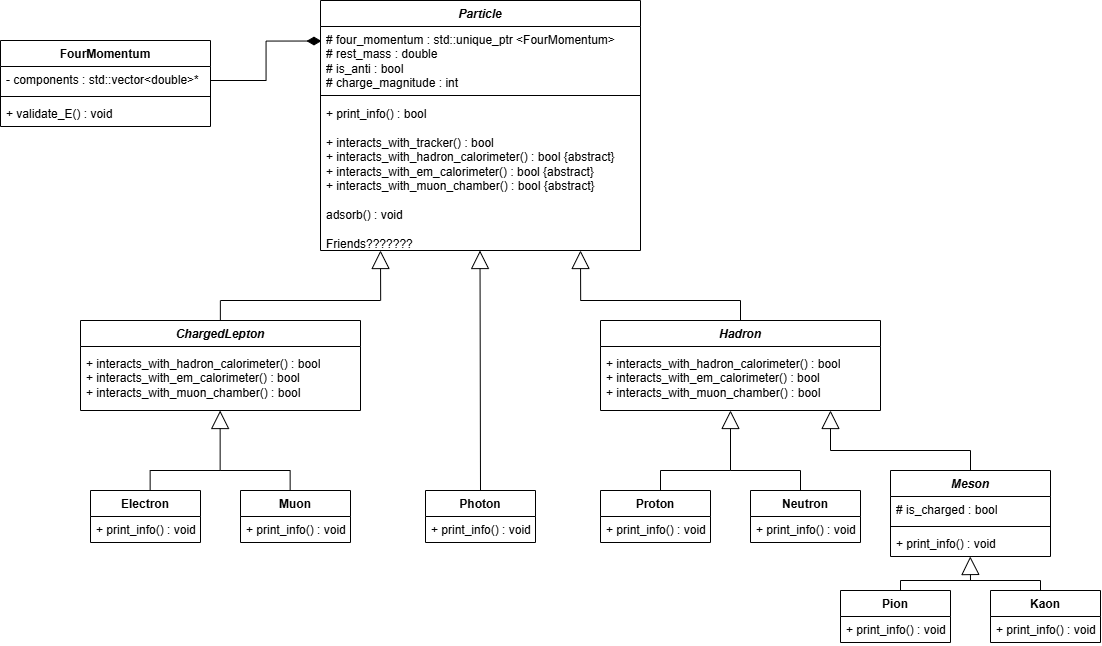

The diagram above was exported from draw.io. Its source (the exported page's mxGraphModel, read from the mxfile embedded in the PNG):
<mxGraphModel dx="1144" dy="872" grid="1" gridSize="10" guides="1" tooltips="1" connect="1" arrows="1" fold="1" page="1" pageScale="1" pageWidth="1169" pageHeight="827" math="0" shadow="0">
  <root>
    <mxCell id="0" />
    <mxCell id="1" parent="0" />
    <mxCell id="_ZyaFQvhYmC1FNdz97Yb-1" parent="1" style="swimlane;fontStyle=1;align=center;verticalAlign=top;childLayout=stackLayout;horizontal=1;startSize=26;horizontalStack=0;resizeParent=1;resizeParentMax=0;resizeLast=0;collapsible=1;marginBottom=0;whiteSpace=wrap;html=1;" value="&lt;i&gt;Particle&lt;/i&gt;" vertex="1">
      <mxGeometry height="250" width="320" x="400" y="40" as="geometry">
        <mxRectangle height="30" width="80" x="400" y="40" as="alternateBounds" />
      </mxGeometry>
    </mxCell>
    <mxCell id="_ZyaFQvhYmC1FNdz97Yb-2" parent="_ZyaFQvhYmC1FNdz97Yb-1" style="text;strokeColor=none;fillColor=none;align=left;verticalAlign=top;spacingLeft=4;spacingRight=4;overflow=hidden;rotatable=0;points=[[0,0.5],[1,0.5]];portConstraint=eastwest;whiteSpace=wrap;html=1;" value="# four_momentum : std::unique_ptr &amp;lt;FourMomentum&amp;gt;&lt;div&gt;# rest_mass : double&lt;/div&gt;&lt;div&gt;# is_anti : bool&lt;/div&gt;&lt;div&gt;# charge_magnitude : int&lt;/div&gt;&lt;div&gt;&lt;br&gt;&lt;/div&gt;&lt;div&gt;&lt;br&gt;&lt;/div&gt;" vertex="1">
      <mxGeometry height="64" width="320" y="26" as="geometry" />
    </mxCell>
    <mxCell id="_ZyaFQvhYmC1FNdz97Yb-3" parent="_ZyaFQvhYmC1FNdz97Yb-1" style="line;strokeWidth=1;fillColor=none;align=left;verticalAlign=middle;spacingTop=-1;spacingLeft=3;spacingRight=3;rotatable=0;labelPosition=right;points=[];portConstraint=eastwest;strokeColor=inherit;" value="" vertex="1">
      <mxGeometry height="10" width="320" y="90" as="geometry" />
    </mxCell>
    <mxCell id="_ZyaFQvhYmC1FNdz97Yb-4" parent="_ZyaFQvhYmC1FNdz97Yb-1" style="text;strokeColor=none;fillColor=none;align=left;verticalAlign=top;spacingLeft=4;spacingRight=4;overflow=hidden;rotatable=0;points=[[0,0.5],[1,0.5]];portConstraint=eastwest;whiteSpace=wrap;html=1;" value="+ print_info() : bool&lt;div&gt;&lt;br&gt;&lt;div&gt;+ interacts_with_tracker() : bool&lt;/div&gt;&lt;div&gt;+ interacts_with_hadron_calorimeter() : bool {abstract}&lt;/div&gt;&lt;div&gt;+ interacts_with_em_calorimeter() : bool&amp;nbsp;&lt;span style=&quot;background-color: transparent; color: light-dark(rgb(0, 0, 0), rgb(255, 255, 255));&quot;&gt;{abstract}&lt;/span&gt;&lt;/div&gt;&lt;div&gt;+ interacts_with_muon_chamber() : bool&amp;nbsp;&lt;span style=&quot;background-color: transparent; color: light-dark(rgb(0, 0, 0), rgb(255, 255, 255));&quot;&gt;{abstract}&lt;/span&gt;&lt;/div&gt;&lt;div&gt;&lt;br&gt;&lt;/div&gt;&lt;div&gt;adsorb() : void&lt;/div&gt;&lt;div&gt;&lt;br&gt;&lt;/div&gt;&lt;/div&gt;&lt;div&gt;Friends???????&lt;/div&gt;" vertex="1">
      <mxGeometry height="150" width="320" y="100" as="geometry" />
    </mxCell>
    <mxCell id="_ZyaFQvhYmC1FNdz97Yb-6" parent="1" style="swimlane;fontStyle=1;align=center;verticalAlign=top;childLayout=stackLayout;horizontal=1;startSize=26;horizontalStack=0;resizeParent=1;resizeParentMax=0;resizeLast=0;collapsible=1;marginBottom=0;whiteSpace=wrap;html=1;" value="&lt;i&gt;Hadron&lt;/i&gt;" vertex="1">
      <mxGeometry height="90" width="280" x="680" y="360" as="geometry" />
    </mxCell>
    <mxCell id="_ZyaFQvhYmC1FNdz97Yb-7" parent="_ZyaFQvhYmC1FNdz97Yb-6" style="text;strokeColor=none;fillColor=none;align=left;verticalAlign=top;spacingLeft=4;spacingRight=4;overflow=hidden;rotatable=0;points=[[0,0.5],[1,0.5]];portConstraint=eastwest;whiteSpace=wrap;html=1;" value="+ field: type" vertex="1">
      <mxGeometry height="4" width="280" y="26" as="geometry" />
    </mxCell>
    <mxCell id="_ZyaFQvhYmC1FNdz97Yb-9" parent="_ZyaFQvhYmC1FNdz97Yb-6" style="text;strokeColor=none;fillColor=none;align=left;verticalAlign=top;spacingLeft=4;spacingRight=4;overflow=hidden;rotatable=0;points=[[0,0.5],[1,0.5]];portConstraint=eastwest;whiteSpace=wrap;html=1;" value="&lt;div&gt;+ interacts_with_hadron_calorimeter() : bool&lt;/div&gt;&lt;div&gt;+ interacts_with_em_calorimeter() : bool&lt;/div&gt;&lt;div&gt;+ interacts_with_muon_chamber() : bool&lt;/div&gt;&lt;div&gt;&lt;br&gt;&lt;/div&gt;" vertex="1">
      <mxGeometry height="60" width="280" y="30" as="geometry" />
    </mxCell>
    <mxCell id="_ZyaFQvhYmC1FNdz97Yb-15" edge="1" parent="1" style="endArrow=block;endSize=16;endFill=0;html=1;rounded=0;" value="">
      <mxGeometry relative="1" width="160" as="geometry">
        <mxPoint x="660.17" y="340" as="sourcePoint" />
        <mxPoint x="660" y="290" as="targetPoint" />
      </mxGeometry>
    </mxCell>
    <mxCell id="_ZyaFQvhYmC1FNdz97Yb-16" edge="1" parent="1" style="endArrow=none;endSize=16;endFill=0;html=1;rounded=0;" value="">
      <mxGeometry relative="1" width="160" as="geometry">
        <mxPoint x="660" y="340" as="sourcePoint" />
        <mxPoint x="820" y="340" as="targetPoint" />
      </mxGeometry>
    </mxCell>
    <mxCell id="_ZyaFQvhYmC1FNdz97Yb-17" edge="1" parent="1" style="endArrow=none;endSize=16;endFill=0;html=1;rounded=0;entryX=0.5;entryY=0;entryDx=0;entryDy=0;" target="_ZyaFQvhYmC1FNdz97Yb-6" value="">
      <mxGeometry relative="1" width="160" as="geometry">
        <mxPoint x="820" y="340" as="sourcePoint" />
        <mxPoint x="730" y="340" as="targetPoint" />
      </mxGeometry>
    </mxCell>
    <mxCell id="_ZyaFQvhYmC1FNdz97Yb-18" parent="1" style="swimlane;fontStyle=1;align=center;verticalAlign=top;childLayout=stackLayout;horizontal=1;startSize=26;horizontalStack=0;resizeParent=1;resizeParentMax=0;resizeLast=0;collapsible=1;marginBottom=0;whiteSpace=wrap;html=1;" value="&lt;i&gt;Meson&lt;/i&gt;" vertex="1">
      <mxGeometry height="86" width="160" x="970" y="510" as="geometry" />
    </mxCell>
    <mxCell id="_ZyaFQvhYmC1FNdz97Yb-19" parent="_ZyaFQvhYmC1FNdz97Yb-18" style="text;strokeColor=none;fillColor=none;align=left;verticalAlign=top;spacingLeft=4;spacingRight=4;overflow=hidden;rotatable=0;points=[[0,0.5],[1,0.5]];portConstraint=eastwest;whiteSpace=wrap;html=1;" value="# is_charged : bool" vertex="1">
      <mxGeometry height="26" width="160" y="26" as="geometry" />
    </mxCell>
    <mxCell id="_ZyaFQvhYmC1FNdz97Yb-20" parent="_ZyaFQvhYmC1FNdz97Yb-18" style="line;strokeWidth=1;fillColor=none;align=left;verticalAlign=middle;spacingTop=-1;spacingLeft=3;spacingRight=3;rotatable=0;labelPosition=right;points=[];portConstraint=eastwest;strokeColor=inherit;" value="" vertex="1">
      <mxGeometry height="8" width="160" y="52" as="geometry" />
    </mxCell>
    <mxCell id="_ZyaFQvhYmC1FNdz97Yb-21" parent="_ZyaFQvhYmC1FNdz97Yb-18" style="text;strokeColor=none;fillColor=none;align=left;verticalAlign=top;spacingLeft=4;spacingRight=4;overflow=hidden;rotatable=0;points=[[0,0.5],[1,0.5]];portConstraint=eastwest;whiteSpace=wrap;html=1;" value="+ print_info() : void&amp;nbsp;" vertex="1">
      <mxGeometry height="26" width="160" y="60" as="geometry" />
    </mxCell>
    <mxCell id="_ZyaFQvhYmC1FNdz97Yb-23" edge="1" parent="1" style="endArrow=none;endSize=16;endFill=0;html=1;rounded=0;" value="">
      <mxGeometry relative="1" width="160" as="geometry">
        <mxPoint x="910" y="490" as="sourcePoint" />
        <mxPoint x="1050" y="490" as="targetPoint" />
      </mxGeometry>
    </mxCell>
    <mxCell id="_ZyaFQvhYmC1FNdz97Yb-24" edge="1" parent="1" source="_ZyaFQvhYmC1FNdz97Yb-18" style="endArrow=none;endSize=16;endFill=0;html=1;rounded=0;exitX=0.5;exitY=0;exitDx=0;exitDy=0;" value="">
      <mxGeometry relative="1" width="160" as="geometry">
        <mxPoint x="800" y="560" as="sourcePoint" />
        <mxPoint x="1050" y="490" as="targetPoint" />
      </mxGeometry>
    </mxCell>
    <mxCell id="_ZyaFQvhYmC1FNdz97Yb-27" edge="1" parent="1" style="endArrow=block;endSize=16;endFill=0;html=1;rounded=0;" value="">
      <mxGeometry relative="1" width="160" as="geometry">
        <mxPoint x="910" y="490" as="sourcePoint" />
        <mxPoint x="910" y="450" as="targetPoint" />
      </mxGeometry>
    </mxCell>
    <mxCell id="_ZyaFQvhYmC1FNdz97Yb-28" parent="1" style="swimlane;fontStyle=1;align=center;verticalAlign=top;childLayout=stackLayout;horizontal=1;startSize=26;horizontalStack=0;resizeParent=1;resizeParentMax=0;resizeLast=0;collapsible=1;marginBottom=0;whiteSpace=wrap;html=1;" value="Pion" vertex="1">
      <mxGeometry height="52" width="110" x="920" y="630" as="geometry" />
    </mxCell>
    <mxCell id="_ZyaFQvhYmC1FNdz97Yb-31" parent="_ZyaFQvhYmC1FNdz97Yb-28" style="text;strokeColor=none;fillColor=none;align=left;verticalAlign=top;spacingLeft=4;spacingRight=4;overflow=hidden;rotatable=0;points=[[0,0.5],[1,0.5]];portConstraint=eastwest;whiteSpace=wrap;html=1;" value="+ print_info() : void" vertex="1">
      <mxGeometry height="26" width="110" y="26" as="geometry" />
    </mxCell>
    <mxCell id="_ZyaFQvhYmC1FNdz97Yb-32" parent="1" style="swimlane;fontStyle=1;align=center;verticalAlign=top;childLayout=stackLayout;horizontal=1;startSize=26;horizontalStack=0;resizeParent=1;resizeParentMax=0;resizeLast=0;collapsible=1;marginBottom=0;whiteSpace=wrap;html=1;" value="Kaon" vertex="1">
      <mxGeometry height="52" width="110" x="1070" y="630" as="geometry" />
    </mxCell>
    <mxCell id="_ZyaFQvhYmC1FNdz97Yb-33" parent="_ZyaFQvhYmC1FNdz97Yb-32" style="text;strokeColor=none;fillColor=none;align=left;verticalAlign=top;spacingLeft=4;spacingRight=4;overflow=hidden;rotatable=0;points=[[0,0.5],[1,0.5]];portConstraint=eastwest;whiteSpace=wrap;html=1;" value="+ print_info() : void" vertex="1">
      <mxGeometry height="26" width="110" y="26" as="geometry" />
    </mxCell>
    <mxCell id="_ZyaFQvhYmC1FNdz97Yb-34" edge="1" parent="1" style="endArrow=block;endSize=16;endFill=0;html=1;rounded=0;" value="">
      <mxGeometry relative="1" width="160" as="geometry">
        <mxPoint x="1050" y="620" as="sourcePoint" />
        <mxPoint x="1049.75" y="596" as="targetPoint" />
      </mxGeometry>
    </mxCell>
    <mxCell id="_ZyaFQvhYmC1FNdz97Yb-35" edge="1" parent="1" style="endArrow=none;endSize=16;endFill=0;html=1;rounded=0;" value="">
      <mxGeometry relative="1" width="160" as="geometry">
        <mxPoint x="980" y="620" as="sourcePoint" />
        <mxPoint x="1050" y="620" as="targetPoint" />
      </mxGeometry>
    </mxCell>
    <mxCell id="_ZyaFQvhYmC1FNdz97Yb-36" edge="1" parent="1" style="endArrow=none;endSize=16;endFill=0;html=1;rounded=0;" value="">
      <mxGeometry relative="1" width="160" as="geometry">
        <mxPoint x="980" y="620" as="sourcePoint" />
        <mxPoint x="980" y="630" as="targetPoint" />
      </mxGeometry>
    </mxCell>
    <mxCell id="_ZyaFQvhYmC1FNdz97Yb-37" edge="1" parent="1" style="endArrow=none;endSize=16;endFill=0;html=1;rounded=0;" value="">
      <mxGeometry relative="1" width="160" as="geometry">
        <mxPoint x="1049" y="620" as="sourcePoint" />
        <mxPoint x="1120" y="620" as="targetPoint" />
      </mxGeometry>
    </mxCell>
    <mxCell id="_ZyaFQvhYmC1FNdz97Yb-38" edge="1" parent="1" style="endArrow=none;endSize=16;endFill=0;html=1;rounded=0;" value="">
      <mxGeometry relative="1" width="160" as="geometry">
        <mxPoint x="1120" y="630" as="sourcePoint" />
        <mxPoint x="1120" y="620" as="targetPoint" />
      </mxGeometry>
    </mxCell>
    <mxCell id="_ZyaFQvhYmC1FNdz97Yb-39" parent="1" style="swimlane;fontStyle=1;align=center;verticalAlign=top;childLayout=stackLayout;horizontal=1;startSize=26;horizontalStack=0;resizeParent=1;resizeParentMax=0;resizeLast=0;collapsible=1;marginBottom=0;whiteSpace=wrap;html=1;" value="Proton" vertex="1">
      <mxGeometry height="52" width="110" x="680" y="530" as="geometry" />
    </mxCell>
    <mxCell id="_ZyaFQvhYmC1FNdz97Yb-40" parent="_ZyaFQvhYmC1FNdz97Yb-39" style="text;strokeColor=none;fillColor=none;align=left;verticalAlign=top;spacingLeft=4;spacingRight=4;overflow=hidden;rotatable=0;points=[[0,0.5],[1,0.5]];portConstraint=eastwest;whiteSpace=wrap;html=1;" value="+ print_info() : void" vertex="1">
      <mxGeometry height="26" width="110" y="26" as="geometry" />
    </mxCell>
    <mxCell id="_ZyaFQvhYmC1FNdz97Yb-41" parent="1" style="swimlane;fontStyle=1;align=center;verticalAlign=top;childLayout=stackLayout;horizontal=1;startSize=26;horizontalStack=0;resizeParent=1;resizeParentMax=0;resizeLast=0;collapsible=1;marginBottom=0;whiteSpace=wrap;html=1;" value="Neutron" vertex="1">
      <mxGeometry height="52" width="110" x="830" y="530" as="geometry" />
    </mxCell>
    <mxCell id="_ZyaFQvhYmC1FNdz97Yb-42" parent="_ZyaFQvhYmC1FNdz97Yb-41" style="text;strokeColor=none;fillColor=none;align=left;verticalAlign=top;spacingLeft=4;spacingRight=4;overflow=hidden;rotatable=0;points=[[0,0.5],[1,0.5]];portConstraint=eastwest;whiteSpace=wrap;html=1;" value="+ print_info() : void" vertex="1">
      <mxGeometry height="26" width="110" y="26" as="geometry" />
    </mxCell>
    <mxCell id="_ZyaFQvhYmC1FNdz97Yb-44" edge="1" parent="1" style="endArrow=none;endSize=16;endFill=0;html=1;rounded=0;" value="">
      <mxGeometry relative="1" width="160" as="geometry">
        <mxPoint x="810" y="510" as="sourcePoint" />
        <mxPoint x="880" y="510" as="targetPoint" />
      </mxGeometry>
    </mxCell>
    <mxCell id="_ZyaFQvhYmC1FNdz97Yb-46" edge="1" parent="1" style="endArrow=none;endSize=16;endFill=0;html=1;rounded=0;" value="">
      <mxGeometry relative="1" width="160" as="geometry">
        <mxPoint x="740" y="510" as="sourcePoint" />
        <mxPoint x="810" y="510" as="targetPoint" />
      </mxGeometry>
    </mxCell>
    <mxCell id="_ZyaFQvhYmC1FNdz97Yb-47" edge="1" parent="1" style="endArrow=block;endSize=16;endFill=0;html=1;rounded=0;" value="">
      <mxGeometry relative="1" width="160" as="geometry">
        <mxPoint x="810" y="510" as="sourcePoint" />
        <mxPoint x="810" y="450" as="targetPoint" />
      </mxGeometry>
    </mxCell>
    <mxCell id="_ZyaFQvhYmC1FNdz97Yb-49" edge="1" parent="1" style="endArrow=none;endSize=16;endFill=0;html=1;rounded=0;" value="&lt;br&gt;&lt;div&gt;&lt;br&gt;&lt;/div&gt;">
      <mxGeometry relative="1" width="160" as="geometry">
        <mxPoint x="740" y="510" as="sourcePoint" />
        <mxPoint x="740" y="530" as="targetPoint" />
      </mxGeometry>
    </mxCell>
    <mxCell id="_ZyaFQvhYmC1FNdz97Yb-50" edge="1" parent="1" style="endArrow=none;endSize=16;endFill=0;html=1;rounded=0;" value="&lt;br&gt;&lt;div&gt;&lt;br&gt;&lt;/div&gt;">
      <mxGeometry relative="1" width="160" as="geometry">
        <mxPoint x="880" y="510" as="sourcePoint" />
        <mxPoint x="880" y="530" as="targetPoint" />
      </mxGeometry>
    </mxCell>
    <mxCell id="_ZyaFQvhYmC1FNdz97Yb-51" parent="1" style="swimlane;fontStyle=1;align=center;verticalAlign=top;childLayout=stackLayout;horizontal=1;startSize=26;horizontalStack=0;resizeParent=1;resizeParentMax=0;resizeLast=0;collapsible=1;marginBottom=0;whiteSpace=wrap;html=1;" value="FourMomentum" vertex="1">
      <mxGeometry height="86" width="210" x="80" y="80" as="geometry" />
    </mxCell>
    <mxCell id="_ZyaFQvhYmC1FNdz97Yb-52" parent="_ZyaFQvhYmC1FNdz97Yb-51" style="text;strokeColor=none;fillColor=none;align=left;verticalAlign=top;spacingLeft=4;spacingRight=4;overflow=hidden;rotatable=0;points=[[0,0.5],[1,0.5]];portConstraint=eastwest;whiteSpace=wrap;html=1;" value="- components : std::vector&amp;lt;double&amp;gt;*" vertex="1">
      <mxGeometry height="26" width="210" y="26" as="geometry" />
    </mxCell>
    <mxCell id="_ZyaFQvhYmC1FNdz97Yb-53" parent="_ZyaFQvhYmC1FNdz97Yb-51" style="line;strokeWidth=1;fillColor=none;align=left;verticalAlign=middle;spacingTop=-1;spacingLeft=3;spacingRight=3;rotatable=0;labelPosition=right;points=[];portConstraint=eastwest;strokeColor=inherit;" value="" vertex="1">
      <mxGeometry height="8" width="210" y="52" as="geometry" />
    </mxCell>
    <mxCell id="_ZyaFQvhYmC1FNdz97Yb-54" parent="_ZyaFQvhYmC1FNdz97Yb-51" style="text;strokeColor=none;fillColor=none;align=left;verticalAlign=top;spacingLeft=4;spacingRight=4;overflow=hidden;rotatable=0;points=[[0,0.5],[1,0.5]];portConstraint=eastwest;whiteSpace=wrap;html=1;" value="+ validate_E() : void&amp;nbsp;" vertex="1">
      <mxGeometry height="26" width="210" y="60" as="geometry" />
    </mxCell>
    <mxCell id="_ZyaFQvhYmC1FNdz97Yb-55" edge="1" parent="1" style="endArrow=diamondThin;html=1;endSize=12;startArrow=none;startSize=14;startFill=0;edgeStyle=orthogonalEdgeStyle;align=left;verticalAlign=bottom;rounded=0;entryX=0.003;entryY=0.227;entryDx=0;entryDy=0;entryPerimeter=0;endFill=1;" target="_ZyaFQvhYmC1FNdz97Yb-2" value="">
      <mxGeometry relative="1" x="-1" y="3" as="geometry">
        <mxPoint x="290" y="120" as="sourcePoint" />
        <mxPoint x="360" y="80" as="targetPoint" />
      </mxGeometry>
    </mxCell>
    <mxCell id="_ZyaFQvhYmC1FNdz97Yb-56" parent="1" style="swimlane;fontStyle=1;align=center;verticalAlign=top;childLayout=stackLayout;horizontal=1;startSize=26;horizontalStack=0;resizeParent=1;resizeParentMax=0;resizeLast=0;collapsible=1;marginBottom=0;whiteSpace=wrap;html=1;" value="&lt;i&gt;ChargedLepton&lt;/i&gt;" vertex="1">
      <mxGeometry height="90" width="280" x="160" y="360" as="geometry" />
    </mxCell>
    <mxCell id="_ZyaFQvhYmC1FNdz97Yb-57" parent="_ZyaFQvhYmC1FNdz97Yb-56" style="text;strokeColor=none;fillColor=none;align=left;verticalAlign=top;spacingLeft=4;spacingRight=4;overflow=hidden;rotatable=0;points=[[0,0.5],[1,0.5]];portConstraint=eastwest;whiteSpace=wrap;html=1;" value="+ field: type" vertex="1">
      <mxGeometry height="4" width="280" y="26" as="geometry" />
    </mxCell>
    <mxCell id="_ZyaFQvhYmC1FNdz97Yb-58" parent="_ZyaFQvhYmC1FNdz97Yb-56" style="text;strokeColor=none;fillColor=none;align=left;verticalAlign=top;spacingLeft=4;spacingRight=4;overflow=hidden;rotatable=0;points=[[0,0.5],[1,0.5]];portConstraint=eastwest;whiteSpace=wrap;html=1;" value="&lt;div&gt;+ interacts_with_hadron_calorimeter() : bool&lt;/div&gt;&lt;div&gt;+ interacts_with_em_calorimeter() : bool&lt;/div&gt;&lt;div&gt;+ interacts_with_muon_chamber() : bool&lt;/div&gt;&lt;div&gt;&lt;br&gt;&lt;/div&gt;" vertex="1">
      <mxGeometry height="60" width="280" y="30" as="geometry" />
    </mxCell>
    <mxCell id="_ZyaFQvhYmC1FNdz97Yb-68" edge="1" parent="1" style="endArrow=none;endSize=16;endFill=0;html=1;rounded=0;" value="">
      <mxGeometry relative="1" width="160" as="geometry">
        <mxPoint x="299.64" y="510" as="sourcePoint" />
        <mxPoint x="369.64" y="510" as="targetPoint" />
      </mxGeometry>
    </mxCell>
    <mxCell id="_ZyaFQvhYmC1FNdz97Yb-69" edge="1" parent="1" style="endArrow=none;endSize=16;endFill=0;html=1;rounded=0;" value="">
      <mxGeometry relative="1" width="160" as="geometry">
        <mxPoint x="229.64" y="510" as="sourcePoint" />
        <mxPoint x="299.64" y="510" as="targetPoint" />
      </mxGeometry>
    </mxCell>
    <mxCell id="_ZyaFQvhYmC1FNdz97Yb-70" edge="1" parent="1" style="endArrow=block;endSize=16;endFill=0;html=1;rounded=0;" value="">
      <mxGeometry relative="1" width="160" as="geometry">
        <mxPoint x="299.64" y="510" as="sourcePoint" />
        <mxPoint x="299.64" y="450" as="targetPoint" />
      </mxGeometry>
    </mxCell>
    <mxCell id="_ZyaFQvhYmC1FNdz97Yb-71" edge="1" parent="1" style="endArrow=none;endSize=16;endFill=0;html=1;rounded=0;" value="&lt;br&gt;&lt;div&gt;&lt;br&gt;&lt;/div&gt;">
      <mxGeometry relative="1" width="160" as="geometry">
        <mxPoint x="229.64" y="510" as="sourcePoint" />
        <mxPoint x="229.64" y="530" as="targetPoint" />
      </mxGeometry>
    </mxCell>
    <mxCell id="_ZyaFQvhYmC1FNdz97Yb-72" edge="1" parent="1" style="endArrow=none;endSize=16;endFill=0;html=1;rounded=0;" value="&lt;br&gt;&lt;div&gt;&lt;br&gt;&lt;/div&gt;">
      <mxGeometry relative="1" width="160" as="geometry">
        <mxPoint x="369.64" y="510" as="sourcePoint" />
        <mxPoint x="369.64" y="530" as="targetPoint" />
      </mxGeometry>
    </mxCell>
    <mxCell id="_ZyaFQvhYmC1FNdz97Yb-73" parent="1" style="swimlane;fontStyle=1;align=center;verticalAlign=top;childLayout=stackLayout;horizontal=1;startSize=26;horizontalStack=0;resizeParent=1;resizeParentMax=0;resizeLast=0;collapsible=1;marginBottom=0;whiteSpace=wrap;html=1;" value="Electron" vertex="1">
      <mxGeometry height="52" width="110" x="170" y="530" as="geometry" />
    </mxCell>
    <mxCell id="_ZyaFQvhYmC1FNdz97Yb-74" parent="_ZyaFQvhYmC1FNdz97Yb-73" style="text;strokeColor=none;fillColor=none;align=left;verticalAlign=top;spacingLeft=4;spacingRight=4;overflow=hidden;rotatable=0;points=[[0,0.5],[1,0.5]];portConstraint=eastwest;whiteSpace=wrap;html=1;" value="+ print_info() : void" vertex="1">
      <mxGeometry height="26" width="110" y="26" as="geometry" />
    </mxCell>
    <mxCell id="_ZyaFQvhYmC1FNdz97Yb-75" parent="1" style="swimlane;fontStyle=1;align=center;verticalAlign=top;childLayout=stackLayout;horizontal=1;startSize=26;horizontalStack=0;resizeParent=1;resizeParentMax=0;resizeLast=0;collapsible=1;marginBottom=0;whiteSpace=wrap;html=1;" value="Muon" vertex="1">
      <mxGeometry height="52" width="110" x="320" y="530" as="geometry" />
    </mxCell>
    <mxCell id="_ZyaFQvhYmC1FNdz97Yb-76" parent="_ZyaFQvhYmC1FNdz97Yb-75" style="text;strokeColor=none;fillColor=none;align=left;verticalAlign=top;spacingLeft=4;spacingRight=4;overflow=hidden;rotatable=0;points=[[0,0.5],[1,0.5]];portConstraint=eastwest;whiteSpace=wrap;html=1;" value="+ print_info() : void" vertex="1">
      <mxGeometry height="26" width="110" y="26" as="geometry" />
    </mxCell>
    <mxCell id="_ZyaFQvhYmC1FNdz97Yb-78" edge="1" parent="1" style="endArrow=none;endSize=16;endFill=0;html=1;rounded=0;entryX=0.5;entryY=0;entryDx=0;entryDy=0;" value="">
      <mxGeometry relative="1" width="160" as="geometry">
        <mxPoint x="299.86" y="340" as="sourcePoint" />
        <mxPoint x="299.86" y="360" as="targetPoint" />
      </mxGeometry>
    </mxCell>
    <mxCell id="_ZyaFQvhYmC1FNdz97Yb-79" edge="1" parent="1" style="endArrow=none;endSize=16;endFill=0;html=1;rounded=0;" value="">
      <mxGeometry relative="1" width="160" as="geometry">
        <mxPoint x="300" y="340" as="sourcePoint" />
        <mxPoint x="460" y="340" as="targetPoint" />
      </mxGeometry>
    </mxCell>
    <mxCell id="_ZyaFQvhYmC1FNdz97Yb-80" edge="1" parent="1" style="endArrow=block;endSize=16;endFill=0;html=1;rounded=0;" value="">
      <mxGeometry relative="1" width="160" as="geometry">
        <mxPoint x="460.16999999999996" y="340" as="sourcePoint" />
        <mxPoint x="460" y="290" as="targetPoint" />
      </mxGeometry>
    </mxCell>
    <mxCell id="_ZyaFQvhYmC1FNdz97Yb-81" edge="1" parent="1" style="endArrow=block;endSize=16;endFill=0;html=1;rounded=0;" value="">
      <mxGeometry relative="1" width="160" as="geometry">
        <mxPoint x="560" y="530" as="sourcePoint" />
        <mxPoint x="559.5" y="290" as="targetPoint" />
      </mxGeometry>
    </mxCell>
    <mxCell id="_ZyaFQvhYmC1FNdz97Yb-82" parent="1" style="swimlane;fontStyle=1;align=center;verticalAlign=top;childLayout=stackLayout;horizontal=1;startSize=26;horizontalStack=0;resizeParent=1;resizeParentMax=0;resizeLast=0;collapsible=1;marginBottom=0;whiteSpace=wrap;html=1;" value="Photon" vertex="1">
      <mxGeometry height="52" width="110" x="505" y="530" as="geometry" />
    </mxCell>
    <mxCell id="_ZyaFQvhYmC1FNdz97Yb-83" parent="_ZyaFQvhYmC1FNdz97Yb-82" style="text;strokeColor=none;fillColor=none;align=left;verticalAlign=top;spacingLeft=4;spacingRight=4;overflow=hidden;rotatable=0;points=[[0,0.5],[1,0.5]];portConstraint=eastwest;whiteSpace=wrap;html=1;" value="+ print_info() : void" vertex="1">
      <mxGeometry height="26" width="110" y="26" as="geometry" />
    </mxCell>
  </root>
</mxGraphModel>